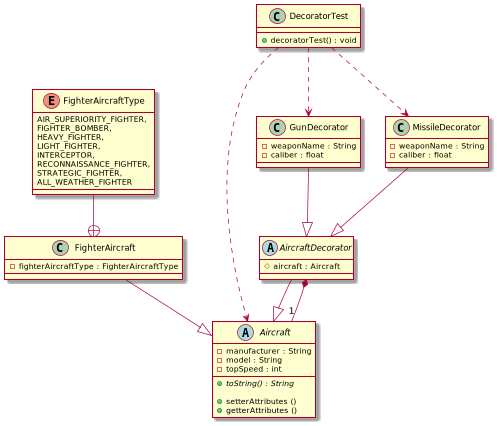

The diagram above was rendered by PlantUML. Its source (embedded in the PNG):
@startuml

abstract class Aircraft {
    - manufacturer : String
    - model : String
    - topSpeed : int

    + {abstract} toString() : String

    + setterAttributes ()
    + getterAttributes ()
}

class FighterAircraft {
    - fighterAircraftType : FighterAircraftType
}

enum FighterAircraftType {
    AIR_SUPERIORITY_FIGHTER,
    FIGHTER_BOMBER,
    HEAVY_FIGHTER,
    LIGHT_FIGHTER,
    INTERCEPTOR,
    RECONNAISSANCE_FIGHTER,
    STRATEGIC_FIGHTER,
    ALL_WEATHER_FIGHTER
}

abstract class AircraftDecorator {
    # aircraft : Aircraft
}

class GunDecorator {
    - weaponName : String
    - caliber : float
}

class MissileDecorator {
    - weaponName : String
    - caliber : float
}

class DecoratorTest {
    + decoratorTest() : void
}


FighterAircraft --|> Aircraft
AircraftDecorator --|> Aircraft
AircraftDecorator *--"1" Aircraft
FighterAircraftType --+ FighterAircraft
GunDecorator --|> AircraftDecorator
MissileDecorator --|> AircraftDecorator
DecoratorTest ..> Aircraft
DecoratorTest ..> MissileDecorator
DecoratorTest ..> GunDecorator
@enduml